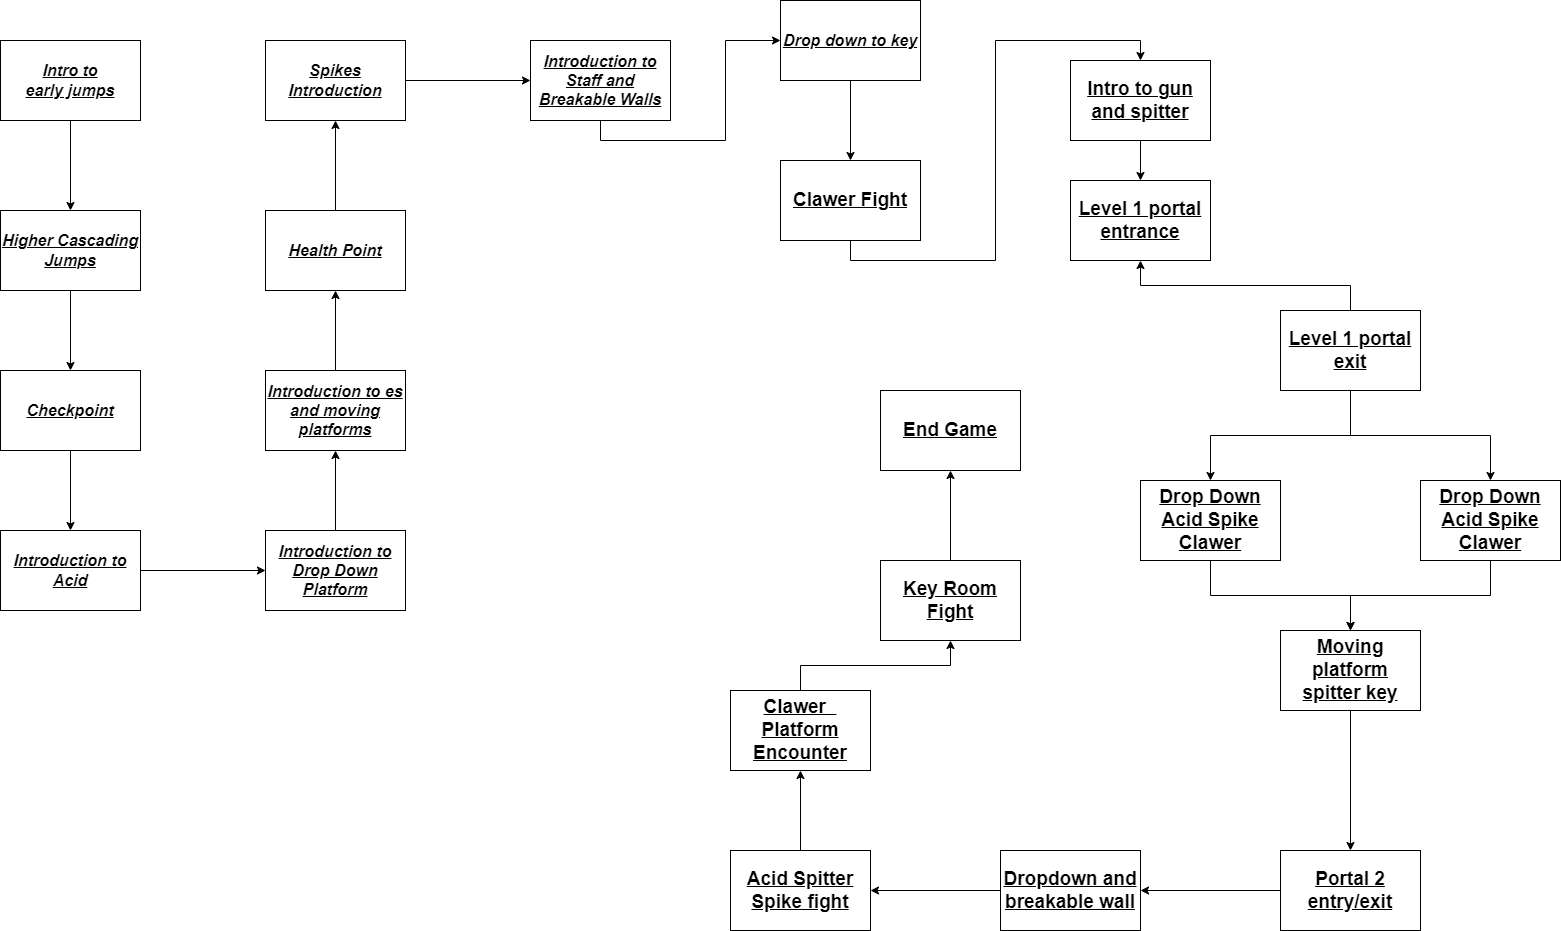

The diagram above was exported from draw.io. Its source (the exported page's mxGraphModel, read from the mxfile embedded in the PNG):
<mxGraphModel dx="2074" dy="1154" grid="1" gridSize="10" guides="1" tooltips="1" connect="1" arrows="1" fold="1" page="1" pageScale="1" pageWidth="850" pageHeight="1100" math="0" shadow="0">
  <root>
    <mxCell id="0" />
    <mxCell id="1" parent="0" />
    <mxCell id="yXRGyjGX9IFLNx-y2QCr-4" style="edgeStyle=orthogonalEdgeStyle;rounded=0;orthogonalLoop=1;jettySize=auto;html=1;exitX=0.5;exitY=1;exitDx=0;exitDy=0;entryX=0.5;entryY=0;entryDx=0;entryDy=0;" parent="1" source="yXRGyjGX9IFLNx-y2QCr-2" target="yXRGyjGX9IFLNx-y2QCr-3" edge="1">
      <mxGeometry relative="1" as="geometry" />
    </mxCell>
    <mxCell id="yXRGyjGX9IFLNx-y2QCr-2" value="&lt;i style=&quot;font-size: 16px;&quot;&gt;&lt;b style=&quot;&quot;&gt;&lt;u style=&quot;&quot;&gt;&lt;font style=&quot;font-size: 16px;&quot;&gt;Intro to&lt;/font&gt;&lt;/u&gt;&lt;/b&gt;&lt;/i&gt;&lt;div style=&quot;font-size: 16px;&quot;&gt;&lt;i style=&quot;&quot;&gt;&lt;b style=&quot;&quot;&gt;&lt;u style=&quot;&quot;&gt;&lt;font style=&quot;font-size: 16px;&quot;&gt;early jumps&lt;/font&gt;&lt;/u&gt;&lt;/b&gt;&lt;/i&gt;&lt;/div&gt;" style="rounded=0;whiteSpace=wrap;html=1;" parent="1" vertex="1">
      <mxGeometry x="90" y="100" width="140" height="80" as="geometry" />
    </mxCell>
    <mxCell id="yXRGyjGX9IFLNx-y2QCr-6" style="edgeStyle=orthogonalEdgeStyle;rounded=0;orthogonalLoop=1;jettySize=auto;html=1;exitX=0.5;exitY=1;exitDx=0;exitDy=0;entryX=0.5;entryY=0;entryDx=0;entryDy=0;" parent="1" source="yXRGyjGX9IFLNx-y2QCr-3" target="yXRGyjGX9IFLNx-y2QCr-5" edge="1">
      <mxGeometry relative="1" as="geometry" />
    </mxCell>
    <mxCell id="yXRGyjGX9IFLNx-y2QCr-3" value="&lt;font style=&quot;font-size: 16px;&quot;&gt;&lt;b&gt;&lt;u&gt;&lt;i&gt;Higher Cascading Jumps&lt;/i&gt;&lt;/u&gt;&lt;/b&gt;&lt;/font&gt;" style="rounded=0;whiteSpace=wrap;html=1;" parent="1" vertex="1">
      <mxGeometry x="90" y="270" width="140" height="80" as="geometry" />
    </mxCell>
    <mxCell id="yXRGyjGX9IFLNx-y2QCr-8" style="edgeStyle=orthogonalEdgeStyle;rounded=0;orthogonalLoop=1;jettySize=auto;html=1;exitX=0.5;exitY=1;exitDx=0;exitDy=0;entryX=0.5;entryY=0;entryDx=0;entryDy=0;" parent="1" source="yXRGyjGX9IFLNx-y2QCr-5" target="yXRGyjGX9IFLNx-y2QCr-7" edge="1">
      <mxGeometry relative="1" as="geometry" />
    </mxCell>
    <mxCell id="yXRGyjGX9IFLNx-y2QCr-5" value="&lt;font style=&quot;font-size: 16px;&quot;&gt;&lt;b&gt;&lt;u&gt;&lt;i&gt;Checkpoint&lt;/i&gt;&lt;/u&gt;&lt;/b&gt;&lt;/font&gt;" style="rounded=0;whiteSpace=wrap;html=1;" parent="1" vertex="1">
      <mxGeometry x="90" y="430" width="140" height="80" as="geometry" />
    </mxCell>
    <mxCell id="yXRGyjGX9IFLNx-y2QCr-10" value="" style="edgeStyle=orthogonalEdgeStyle;rounded=0;orthogonalLoop=1;jettySize=auto;html=1;" parent="1" source="yXRGyjGX9IFLNx-y2QCr-7" target="yXRGyjGX9IFLNx-y2QCr-9" edge="1">
      <mxGeometry relative="1" as="geometry" />
    </mxCell>
    <mxCell id="yXRGyjGX9IFLNx-y2QCr-7" value="&lt;font style=&quot;font-size: 16px;&quot;&gt;&lt;b&gt;&lt;u&gt;&lt;i&gt;Introduction to Acid&lt;/i&gt;&lt;/u&gt;&lt;/b&gt;&lt;/font&gt;" style="rounded=0;whiteSpace=wrap;html=1;" parent="1" vertex="1">
      <mxGeometry x="90" y="590" width="140" height="80" as="geometry" />
    </mxCell>
    <mxCell id="yXRGyjGX9IFLNx-y2QCr-12" style="edgeStyle=orthogonalEdgeStyle;rounded=0;orthogonalLoop=1;jettySize=auto;html=1;exitX=0.5;exitY=0;exitDx=0;exitDy=0;entryX=0.5;entryY=1;entryDx=0;entryDy=0;" parent="1" source="yXRGyjGX9IFLNx-y2QCr-9" target="yXRGyjGX9IFLNx-y2QCr-11" edge="1">
      <mxGeometry relative="1" as="geometry" />
    </mxCell>
    <mxCell id="yXRGyjGX9IFLNx-y2QCr-9" value="&lt;font style=&quot;font-size: 16px;&quot;&gt;&lt;b&gt;&lt;u&gt;&lt;i&gt;Introduction to Drop Down Platform&lt;/i&gt;&lt;/u&gt;&lt;/b&gt;&lt;/font&gt;" style="rounded=0;whiteSpace=wrap;html=1;" parent="1" vertex="1">
      <mxGeometry x="355" y="590" width="140" height="80" as="geometry" />
    </mxCell>
    <mxCell id="yXRGyjGX9IFLNx-y2QCr-14" style="edgeStyle=orthogonalEdgeStyle;rounded=0;orthogonalLoop=1;jettySize=auto;html=1;exitX=0.5;exitY=0;exitDx=0;exitDy=0;entryX=0.5;entryY=1;entryDx=0;entryDy=0;" parent="1" source="yXRGyjGX9IFLNx-y2QCr-11" target="yXRGyjGX9IFLNx-y2QCr-13" edge="1">
      <mxGeometry relative="1" as="geometry" />
    </mxCell>
    <mxCell id="yXRGyjGX9IFLNx-y2QCr-11" value="&lt;b style=&quot;font-size: 16px;&quot;&gt;&lt;u&gt;&lt;i&gt;Introduction to es and moving platforms&lt;/i&gt;&lt;/u&gt;&lt;/b&gt;" style="rounded=0;whiteSpace=wrap;html=1;" parent="1" vertex="1">
      <mxGeometry x="355" y="430" width="140" height="80" as="geometry" />
    </mxCell>
    <mxCell id="yXRGyjGX9IFLNx-y2QCr-16" style="edgeStyle=orthogonalEdgeStyle;rounded=0;orthogonalLoop=1;jettySize=auto;html=1;exitX=0.5;exitY=0;exitDx=0;exitDy=0;entryX=0.5;entryY=1;entryDx=0;entryDy=0;" parent="1" source="yXRGyjGX9IFLNx-y2QCr-13" target="yXRGyjGX9IFLNx-y2QCr-15" edge="1">
      <mxGeometry relative="1" as="geometry" />
    </mxCell>
    <mxCell id="yXRGyjGX9IFLNx-y2QCr-13" value="&lt;span style=&quot;font-size: 16px;&quot;&gt;&lt;b&gt;&lt;i&gt;&lt;u&gt;Health Point&lt;/u&gt;&lt;/i&gt;&lt;/b&gt;&lt;/span&gt;" style="rounded=0;whiteSpace=wrap;html=1;" parent="1" vertex="1">
      <mxGeometry x="355" y="270" width="140" height="80" as="geometry" />
    </mxCell>
    <mxCell id="yXRGyjGX9IFLNx-y2QCr-18" style="edgeStyle=orthogonalEdgeStyle;rounded=0;orthogonalLoop=1;jettySize=auto;html=1;exitX=1;exitY=0.5;exitDx=0;exitDy=0;entryX=0;entryY=0.5;entryDx=0;entryDy=0;" parent="1" source="yXRGyjGX9IFLNx-y2QCr-15" target="yXRGyjGX9IFLNx-y2QCr-17" edge="1">
      <mxGeometry relative="1" as="geometry" />
    </mxCell>
    <mxCell id="yXRGyjGX9IFLNx-y2QCr-15" value="&lt;font style=&quot;font-size: 16px;&quot;&gt;&lt;b&gt;&lt;u&gt;&lt;i&gt;Spikes Introduction&lt;/i&gt;&lt;/u&gt;&lt;/b&gt;&lt;/font&gt;" style="rounded=0;whiteSpace=wrap;html=1;" parent="1" vertex="1">
      <mxGeometry x="355" y="100" width="140" height="80" as="geometry" />
    </mxCell>
    <mxCell id="yXRGyjGX9IFLNx-y2QCr-21" style="edgeStyle=orthogonalEdgeStyle;rounded=0;orthogonalLoop=1;jettySize=auto;html=1;exitX=0.5;exitY=1;exitDx=0;exitDy=0;" parent="1" source="yXRGyjGX9IFLNx-y2QCr-17" target="yXRGyjGX9IFLNx-y2QCr-20" edge="1">
      <mxGeometry relative="1" as="geometry" />
    </mxCell>
    <mxCell id="yXRGyjGX9IFLNx-y2QCr-17" value="&lt;span style=&quot;font-size: 16px;&quot;&gt;&lt;b&gt;&lt;i&gt;&lt;u&gt;Introduction to&lt;/u&gt;&lt;/i&gt;&lt;/b&gt;&lt;/span&gt;&lt;div&gt;&lt;span style=&quot;font-size: 16px;&quot;&gt;&lt;b&gt;&lt;i&gt;&lt;u&gt;Staff and Breakable Walls&lt;/u&gt;&lt;/i&gt;&lt;/b&gt;&lt;/span&gt;&lt;/div&gt;" style="rounded=0;whiteSpace=wrap;html=1;" parent="1" vertex="1">
      <mxGeometry x="620" y="100" width="140" height="80" as="geometry" />
    </mxCell>
    <mxCell id="yXRGyjGX9IFLNx-y2QCr-23" style="edgeStyle=orthogonalEdgeStyle;rounded=0;orthogonalLoop=1;jettySize=auto;html=1;exitX=0.5;exitY=1;exitDx=0;exitDy=0;entryX=0.5;entryY=0;entryDx=0;entryDy=0;" parent="1" source="yXRGyjGX9IFLNx-y2QCr-20" target="yXRGyjGX9IFLNx-y2QCr-22" edge="1">
      <mxGeometry relative="1" as="geometry" />
    </mxCell>
    <mxCell id="yXRGyjGX9IFLNx-y2QCr-20" value="&lt;span style=&quot;font-size: 16px;&quot;&gt;&lt;b&gt;&lt;i&gt;&lt;u&gt;Drop down to key&lt;/u&gt;&lt;/i&gt;&lt;/b&gt;&lt;/span&gt;" style="rounded=0;whiteSpace=wrap;html=1;" parent="1" vertex="1">
      <mxGeometry x="870" y="60" width="140" height="80" as="geometry" />
    </mxCell>
    <mxCell id="yXRGyjGX9IFLNx-y2QCr-25" style="edgeStyle=orthogonalEdgeStyle;rounded=0;orthogonalLoop=1;jettySize=auto;html=1;exitX=0.5;exitY=1;exitDx=0;exitDy=0;entryX=0.5;entryY=0;entryDx=0;entryDy=0;" parent="1" source="yXRGyjGX9IFLNx-y2QCr-22" target="yXRGyjGX9IFLNx-y2QCr-24" edge="1">
      <mxGeometry relative="1" as="geometry" />
    </mxCell>
    <mxCell id="yXRGyjGX9IFLNx-y2QCr-22" value="&lt;b&gt;&lt;u&gt;&lt;font style=&quot;font-size: 19px;&quot;&gt;Clawer Fight&lt;/font&gt;&lt;/u&gt;&lt;/b&gt;" style="rounded=0;whiteSpace=wrap;html=1;" parent="1" vertex="1">
      <mxGeometry x="870" y="220" width="140" height="80" as="geometry" />
    </mxCell>
    <mxCell id="yXRGyjGX9IFLNx-y2QCr-27" style="edgeStyle=orthogonalEdgeStyle;rounded=0;orthogonalLoop=1;jettySize=auto;html=1;exitX=0.5;exitY=1;exitDx=0;exitDy=0;entryX=0.5;entryY=0;entryDx=0;entryDy=0;" parent="1" source="yXRGyjGX9IFLNx-y2QCr-24" target="yXRGyjGX9IFLNx-y2QCr-26" edge="1">
      <mxGeometry relative="1" as="geometry" />
    </mxCell>
    <mxCell id="yXRGyjGX9IFLNx-y2QCr-24" value="&lt;b&gt;&lt;u&gt;&lt;font style=&quot;font-size: 19px;&quot;&gt;Intro to gun and spitter&lt;/font&gt;&lt;/u&gt;&lt;/b&gt;" style="rounded=0;whiteSpace=wrap;html=1;" parent="1" vertex="1">
      <mxGeometry x="1160" y="120" width="140" height="80" as="geometry" />
    </mxCell>
    <mxCell id="yXRGyjGX9IFLNx-y2QCr-26" value="&lt;span style=&quot;font-size: 19px;&quot;&gt;&lt;b&gt;&lt;u&gt;Level 1 portal entrance&lt;/u&gt;&lt;/b&gt;&lt;/span&gt;" style="rounded=0;whiteSpace=wrap;html=1;" parent="1" vertex="1">
      <mxGeometry x="1160" y="240" width="140" height="80" as="geometry" />
    </mxCell>
    <mxCell id="yXRGyjGX9IFLNx-y2QCr-30" style="edgeStyle=orthogonalEdgeStyle;rounded=0;orthogonalLoop=1;jettySize=auto;html=1;exitX=0.5;exitY=1;exitDx=0;exitDy=0;entryX=0.5;entryY=0;entryDx=0;entryDy=0;" parent="1" source="yXRGyjGX9IFLNx-y2QCr-28" target="yXRGyjGX9IFLNx-y2QCr-31" edge="1">
      <mxGeometry relative="1" as="geometry">
        <mxPoint x="1440" y="530" as="targetPoint" />
      </mxGeometry>
    </mxCell>
    <mxCell id="yXRGyjGX9IFLNx-y2QCr-33" style="edgeStyle=orthogonalEdgeStyle;rounded=0;orthogonalLoop=1;jettySize=auto;html=1;exitX=0.5;exitY=1;exitDx=0;exitDy=0;entryX=0.5;entryY=0;entryDx=0;entryDy=0;" parent="1" source="yXRGyjGX9IFLNx-y2QCr-28" target="yXRGyjGX9IFLNx-y2QCr-32" edge="1">
      <mxGeometry relative="1" as="geometry" />
    </mxCell>
    <mxCell id="yXRGyjGX9IFLNx-y2QCr-50" style="edgeStyle=orthogonalEdgeStyle;rounded=0;orthogonalLoop=1;jettySize=auto;html=1;exitX=0.5;exitY=0;exitDx=0;exitDy=0;entryX=0.5;entryY=1;entryDx=0;entryDy=0;" parent="1" source="yXRGyjGX9IFLNx-y2QCr-28" target="yXRGyjGX9IFLNx-y2QCr-26" edge="1">
      <mxGeometry relative="1" as="geometry" />
    </mxCell>
    <mxCell id="yXRGyjGX9IFLNx-y2QCr-28" value="&lt;span style=&quot;font-size: 19px;&quot;&gt;&lt;b&gt;&lt;u&gt;Level 1 portal exit&lt;/u&gt;&lt;/b&gt;&lt;/span&gt;" style="rounded=0;whiteSpace=wrap;html=1;" parent="1" vertex="1">
      <mxGeometry x="1370" y="370" width="140" height="80" as="geometry" />
    </mxCell>
    <mxCell id="yXRGyjGX9IFLNx-y2QCr-36" style="edgeStyle=orthogonalEdgeStyle;rounded=0;orthogonalLoop=1;jettySize=auto;html=1;exitX=0.5;exitY=1;exitDx=0;exitDy=0;entryX=0.5;entryY=0;entryDx=0;entryDy=0;" parent="1" source="yXRGyjGX9IFLNx-y2QCr-31" target="yXRGyjGX9IFLNx-y2QCr-34" edge="1">
      <mxGeometry relative="1" as="geometry" />
    </mxCell>
    <mxCell id="yXRGyjGX9IFLNx-y2QCr-31" value="&lt;span style=&quot;font-size: 19px;&quot;&gt;&lt;b&gt;&lt;u&gt;Drop Down Acid Spike Clawer&lt;/u&gt;&lt;/b&gt;&lt;/span&gt;" style="rounded=0;whiteSpace=wrap;html=1;" parent="1" vertex="1">
      <mxGeometry x="1230" y="540" width="140" height="80" as="geometry" />
    </mxCell>
    <mxCell id="yXRGyjGX9IFLNx-y2QCr-35" style="edgeStyle=orthogonalEdgeStyle;rounded=0;orthogonalLoop=1;jettySize=auto;html=1;exitX=0.5;exitY=1;exitDx=0;exitDy=0;" parent="1" source="yXRGyjGX9IFLNx-y2QCr-32" target="yXRGyjGX9IFLNx-y2QCr-34" edge="1">
      <mxGeometry relative="1" as="geometry" />
    </mxCell>
    <mxCell id="yXRGyjGX9IFLNx-y2QCr-32" value="&lt;span style=&quot;font-size: 19px;&quot;&gt;&lt;b&gt;&lt;u&gt;Drop Down Acid Spike Clawer&lt;/u&gt;&lt;/b&gt;&lt;/span&gt;" style="rounded=0;whiteSpace=wrap;html=1;" parent="1" vertex="1">
      <mxGeometry x="1510" y="540" width="140" height="80" as="geometry" />
    </mxCell>
    <mxCell id="yXRGyjGX9IFLNx-y2QCr-38" style="edgeStyle=orthogonalEdgeStyle;rounded=0;orthogonalLoop=1;jettySize=auto;html=1;exitX=0.5;exitY=1;exitDx=0;exitDy=0;" parent="1" source="yXRGyjGX9IFLNx-y2QCr-34" target="yXRGyjGX9IFLNx-y2QCr-37" edge="1">
      <mxGeometry relative="1" as="geometry" />
    </mxCell>
    <mxCell id="yXRGyjGX9IFLNx-y2QCr-34" value="&lt;span style=&quot;font-size: 19px;&quot;&gt;&lt;b&gt;&lt;u&gt;Moving platform spitter key&lt;/u&gt;&lt;/b&gt;&lt;/span&gt;" style="rounded=0;whiteSpace=wrap;html=1;" parent="1" vertex="1">
      <mxGeometry x="1370" y="690" width="140" height="80" as="geometry" />
    </mxCell>
    <mxCell id="yXRGyjGX9IFLNx-y2QCr-40" style="edgeStyle=orthogonalEdgeStyle;rounded=0;orthogonalLoop=1;jettySize=auto;html=1;exitX=0;exitY=0.5;exitDx=0;exitDy=0;entryX=1;entryY=0.5;entryDx=0;entryDy=0;" parent="1" source="yXRGyjGX9IFLNx-y2QCr-37" target="yXRGyjGX9IFLNx-y2QCr-39" edge="1">
      <mxGeometry relative="1" as="geometry" />
    </mxCell>
    <mxCell id="yXRGyjGX9IFLNx-y2QCr-37" value="&lt;span style=&quot;font-size: 19px;&quot;&gt;&lt;b&gt;&lt;u&gt;Portal 2 entry/exit&lt;/u&gt;&lt;/b&gt;&lt;/span&gt;" style="rounded=0;whiteSpace=wrap;html=1;" parent="1" vertex="1">
      <mxGeometry x="1370" y="910" width="140" height="80" as="geometry" />
    </mxCell>
    <mxCell id="yXRGyjGX9IFLNx-y2QCr-42" style="edgeStyle=orthogonalEdgeStyle;rounded=0;orthogonalLoop=1;jettySize=auto;html=1;exitX=0;exitY=0.5;exitDx=0;exitDy=0;entryX=1;entryY=0.5;entryDx=0;entryDy=0;" parent="1" source="yXRGyjGX9IFLNx-y2QCr-39" target="yXRGyjGX9IFLNx-y2QCr-41" edge="1">
      <mxGeometry relative="1" as="geometry" />
    </mxCell>
    <mxCell id="yXRGyjGX9IFLNx-y2QCr-39" value="&lt;span style=&quot;font-size: 19px;&quot;&gt;&lt;b&gt;&lt;u&gt;Dropdown and breakable wall&lt;/u&gt;&lt;/b&gt;&lt;/span&gt;" style="rounded=0;whiteSpace=wrap;html=1;" parent="1" vertex="1">
      <mxGeometry x="1090" y="910" width="140" height="80" as="geometry" />
    </mxCell>
    <mxCell id="yXRGyjGX9IFLNx-y2QCr-43" style="edgeStyle=orthogonalEdgeStyle;rounded=0;orthogonalLoop=1;jettySize=auto;html=1;exitX=0.5;exitY=0;exitDx=0;exitDy=0;entryX=0.5;entryY=1;entryDx=0;entryDy=0;" parent="1" source="yXRGyjGX9IFLNx-y2QCr-41" target="yXRGyjGX9IFLNx-y2QCr-44" edge="1">
      <mxGeometry relative="1" as="geometry">
        <mxPoint x="940" y="740" as="targetPoint" />
      </mxGeometry>
    </mxCell>
    <mxCell id="yXRGyjGX9IFLNx-y2QCr-41" value="&lt;span style=&quot;font-size: 19px;&quot;&gt;&lt;b&gt;&lt;u&gt;Acid Spitter Spike fight&lt;/u&gt;&lt;/b&gt;&lt;/span&gt;" style="rounded=0;whiteSpace=wrap;html=1;" parent="1" vertex="1">
      <mxGeometry x="820" y="910" width="140" height="80" as="geometry" />
    </mxCell>
    <mxCell id="yXRGyjGX9IFLNx-y2QCr-46" style="edgeStyle=orthogonalEdgeStyle;rounded=0;orthogonalLoop=1;jettySize=auto;html=1;exitX=0.5;exitY=0;exitDx=0;exitDy=0;entryX=0.5;entryY=1;entryDx=0;entryDy=0;" parent="1" source="yXRGyjGX9IFLNx-y2QCr-44" target="yXRGyjGX9IFLNx-y2QCr-45" edge="1">
      <mxGeometry relative="1" as="geometry" />
    </mxCell>
    <mxCell id="yXRGyjGX9IFLNx-y2QCr-44" value="&lt;span style=&quot;font-size: 19px;&quot;&gt;&lt;b&gt;&lt;u&gt;Clawer  &amp;nbsp;&lt;/u&gt;&lt;/b&gt;&lt;/span&gt;&lt;div&gt;&lt;span style=&quot;font-size: 19px;&quot;&gt;&lt;b&gt;&lt;u&gt;Platform Encounter&lt;/u&gt;&lt;/b&gt;&lt;/span&gt;&lt;/div&gt;" style="rounded=0;whiteSpace=wrap;html=1;" parent="1" vertex="1">
      <mxGeometry x="820" y="750" width="140" height="80" as="geometry" />
    </mxCell>
    <mxCell id="yXRGyjGX9IFLNx-y2QCr-49" style="edgeStyle=orthogonalEdgeStyle;rounded=0;orthogonalLoop=1;jettySize=auto;html=1;exitX=0.5;exitY=0;exitDx=0;exitDy=0;entryX=0.5;entryY=1;entryDx=0;entryDy=0;" parent="1" source="yXRGyjGX9IFLNx-y2QCr-45" target="yXRGyjGX9IFLNx-y2QCr-48" edge="1">
      <mxGeometry relative="1" as="geometry" />
    </mxCell>
    <mxCell id="yXRGyjGX9IFLNx-y2QCr-45" value="&lt;span style=&quot;font-size: 19px;&quot;&gt;&lt;b&gt;&lt;u&gt;Key Room Fight&lt;/u&gt;&lt;/b&gt;&lt;/span&gt;" style="rounded=0;whiteSpace=wrap;html=1;" parent="1" vertex="1">
      <mxGeometry x="970" y="620" width="140" height="80" as="geometry" />
    </mxCell>
    <mxCell id="yXRGyjGX9IFLNx-y2QCr-48" value="&lt;span style=&quot;font-size: 19px;&quot;&gt;&lt;b&gt;&lt;u&gt;End Game&lt;/u&gt;&lt;/b&gt;&lt;/span&gt;" style="rounded=0;whiteSpace=wrap;html=1;" parent="1" vertex="1">
      <mxGeometry x="970" y="450" width="140" height="80" as="geometry" />
    </mxCell>
  </root>
</mxGraphModel>